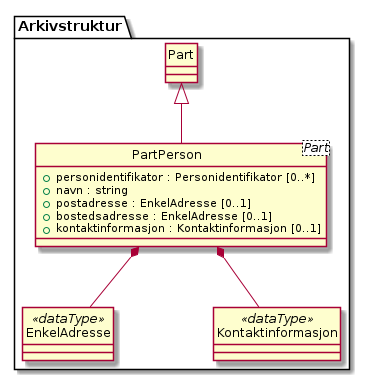

The diagram above was rendered by PlantUML. Its source (embedded in the PNG):
@startuml
skinparam nodesep 100
hide circle
class Arkivstruktur.PartPerson <Part> {
  +personidentifikator : Personidentifikator [0..*]
  +navn : string
  +postadresse : EnkelAdresse [0..1]
  +bostedsadresse : EnkelAdresse [0..1]
  +kontaktinformasjon : Kontaktinformasjon [0..1]
}
class Arkivstruktur.Part {
}
Arkivstruktur.Part <|-- Arkivstruktur.PartPerson
class Arkivstruktur.EnkelAdresse <<dataType>> {
}
Arkivstruktur.PartPerson *-- Arkivstruktur.EnkelAdresse
class Arkivstruktur.Kontaktinformasjon <<dataType>> {
}
Arkivstruktur.PartPerson *-- Arkivstruktur.Kontaktinformasjon
@enduml